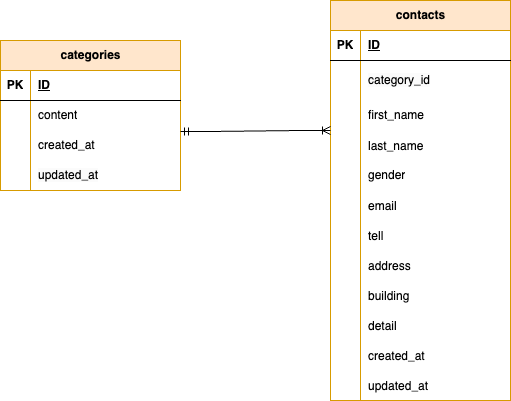

The diagram above was exported from draw.io. Its source (the exported page's mxGraphModel, read from the mxfile embedded in the PNG):
<mxGraphModel dx="808" dy="692" grid="1" gridSize="10" guides="1" tooltips="1" connect="1" arrows="1" fold="1" page="1" pageScale="1" pageWidth="827" pageHeight="1169" background="#FFFFFF" math="0" shadow="0">
  <root>
    <mxCell id="0" />
    <mxCell id="1" parent="0" />
    <mxCell id="28" value="&lt;span class=&quot;notion-enable-hover&quot; data-token-index=&quot;0&quot;&gt;categories&lt;/span&gt;" style="shape=table;startSize=30;container=1;collapsible=1;childLayout=tableLayout;fixedRows=1;rowLines=0;fontStyle=1;align=center;resizeLast=1;html=1;fillColor=#ffe6cc;strokeColor=#d79b00;" parent="1" vertex="1">
      <mxGeometry x="140" y="260" width="180" height="150" as="geometry" />
    </mxCell>
    <mxCell id="29" value="" style="shape=tableRow;horizontal=0;startSize=0;swimlaneHead=0;swimlaneBody=0;fillColor=none;collapsible=0;dropTarget=0;points=[[0,0.5],[1,0.5]];portConstraint=eastwest;top=0;left=0;right=0;bottom=1;" parent="28" vertex="1">
      <mxGeometry y="30" width="180" height="30" as="geometry" />
    </mxCell>
    <mxCell id="30" value="PK" style="shape=partialRectangle;connectable=0;fillColor=none;top=0;left=0;bottom=0;right=0;fontStyle=1;overflow=hidden;whiteSpace=wrap;html=1;" parent="29" vertex="1">
      <mxGeometry width="30" height="30" as="geometry">
        <mxRectangle width="30" height="30" as="alternateBounds" />
      </mxGeometry>
    </mxCell>
    <mxCell id="31" value="ID" style="shape=partialRectangle;connectable=0;fillColor=none;top=0;left=0;bottom=0;right=0;align=left;spacingLeft=6;fontStyle=5;overflow=hidden;whiteSpace=wrap;html=1;" parent="29" vertex="1">
      <mxGeometry x="30" width="150" height="30" as="geometry">
        <mxRectangle width="150" height="30" as="alternateBounds" />
      </mxGeometry>
    </mxCell>
    <mxCell id="32" value="" style="shape=tableRow;horizontal=0;startSize=0;swimlaneHead=0;swimlaneBody=0;fillColor=none;collapsible=0;dropTarget=0;points=[[0,0.5],[1,0.5]];portConstraint=eastwest;top=0;left=0;right=0;bottom=0;" parent="28" vertex="1">
      <mxGeometry y="60" width="180" height="30" as="geometry" />
    </mxCell>
    <mxCell id="33" value="" style="shape=partialRectangle;connectable=0;fillColor=none;top=0;left=0;bottom=0;right=0;editable=1;overflow=hidden;whiteSpace=wrap;html=1;" parent="32" vertex="1">
      <mxGeometry width="30" height="30" as="geometry">
        <mxRectangle width="30" height="30" as="alternateBounds" />
      </mxGeometry>
    </mxCell>
    <mxCell id="34" value="content" style="shape=partialRectangle;connectable=0;fillColor=none;top=0;left=0;bottom=0;right=0;align=left;spacingLeft=6;overflow=hidden;whiteSpace=wrap;html=1;" parent="32" vertex="1">
      <mxGeometry x="30" width="150" height="30" as="geometry">
        <mxRectangle width="150" height="30" as="alternateBounds" />
      </mxGeometry>
    </mxCell>
    <mxCell id="35" value="" style="shape=tableRow;horizontal=0;startSize=0;swimlaneHead=0;swimlaneBody=0;fillColor=none;collapsible=0;dropTarget=0;points=[[0,0.5],[1,0.5]];portConstraint=eastwest;top=0;left=0;right=0;bottom=0;" parent="28" vertex="1">
      <mxGeometry y="90" width="180" height="30" as="geometry" />
    </mxCell>
    <mxCell id="36" value="" style="shape=partialRectangle;connectable=0;fillColor=none;top=0;left=0;bottom=0;right=0;editable=1;overflow=hidden;whiteSpace=wrap;html=1;" parent="35" vertex="1">
      <mxGeometry width="30" height="30" as="geometry">
        <mxRectangle width="30" height="30" as="alternateBounds" />
      </mxGeometry>
    </mxCell>
    <mxCell id="37" value="&lt;span style=&quot;color: rgb(0, 0, 0);&quot;&gt;created_at&lt;/span&gt;" style="shape=partialRectangle;connectable=0;fillColor=none;top=0;left=0;bottom=0;right=0;align=left;spacingLeft=6;overflow=hidden;whiteSpace=wrap;html=1;" parent="35" vertex="1">
      <mxGeometry x="30" width="150" height="30" as="geometry">
        <mxRectangle width="150" height="30" as="alternateBounds" />
      </mxGeometry>
    </mxCell>
    <mxCell id="38" value="" style="shape=tableRow;horizontal=0;startSize=0;swimlaneHead=0;swimlaneBody=0;fillColor=none;collapsible=0;dropTarget=0;points=[[0,0.5],[1,0.5]];portConstraint=eastwest;top=0;left=0;right=0;bottom=0;" parent="28" vertex="1">
      <mxGeometry y="120" width="180" height="30" as="geometry" />
    </mxCell>
    <mxCell id="39" value="" style="shape=partialRectangle;connectable=0;fillColor=none;top=0;left=0;bottom=0;right=0;editable=1;overflow=hidden;whiteSpace=wrap;html=1;" parent="38" vertex="1">
      <mxGeometry width="30" height="30" as="geometry">
        <mxRectangle width="30" height="30" as="alternateBounds" />
      </mxGeometry>
    </mxCell>
    <mxCell id="40" value="&lt;meta charset=&quot;utf-8&quot;&gt;&lt;span style=&quot;color: rgb(0, 0, 0); font-family: Helvetica; font-size: 12px; font-style: normal; font-variant-ligatures: normal; font-variant-caps: normal; font-weight: 400; letter-spacing: normal; orphans: 2; text-align: left; text-indent: 0px; text-transform: none; widows: 2; word-spacing: 0px; -webkit-text-stroke-width: 0px; white-space: normal; background-color: rgb(251, 251, 251); text-decoration-thickness: initial; text-decoration-style: initial; text-decoration-color: initial; display: inline !important; float: none;&quot;&gt;updated_at&lt;/span&gt;" style="shape=partialRectangle;connectable=0;fillColor=none;top=0;left=0;bottom=0;right=0;align=left;spacingLeft=6;overflow=hidden;whiteSpace=wrap;html=1;" parent="38" vertex="1">
      <mxGeometry x="30" width="150" height="30" as="geometry">
        <mxRectangle width="150" height="30" as="alternateBounds" />
      </mxGeometry>
    </mxCell>
    <mxCell id="2" value="&lt;span class=&quot;notion-enable-hover&quot; data-token-index=&quot;0&quot;&gt;contacts&lt;/span&gt;" style="shape=table;startSize=30;container=1;collapsible=1;childLayout=tableLayout;fixedRows=1;rowLines=0;fontStyle=1;align=center;resizeLast=1;html=1;fillColor=#ffe6cc;strokeColor=#d79b00;" parent="1" vertex="1">
      <mxGeometry x="470" y="220" width="180" height="400" as="geometry" />
    </mxCell>
    <mxCell id="3" value="" style="shape=tableRow;horizontal=0;startSize=0;swimlaneHead=0;swimlaneBody=0;fillColor=none;collapsible=0;dropTarget=0;points=[[0,0.5],[1,0.5]];portConstraint=eastwest;top=0;left=0;right=0;bottom=1;" parent="2" vertex="1">
      <mxGeometry y="30" width="180" height="30" as="geometry" />
    </mxCell>
    <mxCell id="4" value="PK" style="shape=partialRectangle;connectable=0;fillColor=none;top=0;left=0;bottom=0;right=0;fontStyle=1;overflow=hidden;whiteSpace=wrap;html=1;" parent="3" vertex="1">
      <mxGeometry width="30" height="30" as="geometry">
        <mxRectangle width="30" height="30" as="alternateBounds" />
      </mxGeometry>
    </mxCell>
    <mxCell id="5" value="ID" style="shape=partialRectangle;connectable=0;fillColor=none;top=0;left=0;bottom=0;right=0;align=left;spacingLeft=6;fontStyle=5;overflow=hidden;whiteSpace=wrap;html=1;" parent="3" vertex="1">
      <mxGeometry x="30" width="150" height="30" as="geometry">
        <mxRectangle width="150" height="30" as="alternateBounds" />
      </mxGeometry>
    </mxCell>
    <mxCell id="6" value="" style="shape=tableRow;horizontal=0;startSize=0;swimlaneHead=0;swimlaneBody=0;fillColor=none;collapsible=0;dropTarget=0;points=[[0,0.5],[1,0.5]];portConstraint=eastwest;top=0;left=0;right=0;bottom=0;" parent="2" vertex="1">
      <mxGeometry y="60" width="180" height="40" as="geometry" />
    </mxCell>
    <mxCell id="7" value="" style="shape=partialRectangle;connectable=0;fillColor=none;top=0;left=0;bottom=0;right=0;editable=1;overflow=hidden;whiteSpace=wrap;html=1;" parent="6" vertex="1">
      <mxGeometry width="30" height="40" as="geometry">
        <mxRectangle width="30" height="40" as="alternateBounds" />
      </mxGeometry>
    </mxCell>
    <mxCell id="8" value="&lt;meta charset=&quot;utf-8&quot;&gt;&lt;span style=&quot;color: rgb(0, 0, 0); font-family: Helvetica; font-size: 12px; font-style: normal; font-variant-ligatures: normal; font-variant-caps: normal; font-weight: 400; letter-spacing: normal; orphans: 2; text-align: left; text-indent: 0px; text-transform: none; widows: 2; word-spacing: 0px; -webkit-text-stroke-width: 0px; white-space: normal; background-color: rgb(251, 251, 251); text-decoration-thickness: initial; text-decoration-style: initial; text-decoration-color: initial; display: inline !important; float: none;&quot;&gt;category_id&lt;/span&gt;" style="shape=partialRectangle;connectable=0;fillColor=none;top=0;left=0;bottom=0;right=0;align=left;spacingLeft=6;overflow=hidden;whiteSpace=wrap;html=1;" parent="6" vertex="1">
      <mxGeometry x="30" width="150" height="40" as="geometry">
        <mxRectangle width="150" height="40" as="alternateBounds" />
      </mxGeometry>
    </mxCell>
    <mxCell id="9" value="" style="shape=tableRow;horizontal=0;startSize=0;swimlaneHead=0;swimlaneBody=0;fillColor=none;collapsible=0;dropTarget=0;points=[[0,0.5],[1,0.5]];portConstraint=eastwest;top=0;left=0;right=0;bottom=0;" parent="2" vertex="1">
      <mxGeometry y="100" width="180" height="30" as="geometry" />
    </mxCell>
    <mxCell id="10" value="" style="shape=partialRectangle;connectable=0;fillColor=none;top=0;left=0;bottom=0;right=0;editable=1;overflow=hidden;whiteSpace=wrap;html=1;" parent="9" vertex="1">
      <mxGeometry width="30" height="30" as="geometry">
        <mxRectangle width="30" height="30" as="alternateBounds" />
      </mxGeometry>
    </mxCell>
    <mxCell id="11" value="first_name" style="shape=partialRectangle;connectable=0;fillColor=none;top=0;left=0;bottom=0;right=0;align=left;spacingLeft=6;overflow=hidden;whiteSpace=wrap;html=1;" parent="9" vertex="1">
      <mxGeometry x="30" width="150" height="30" as="geometry">
        <mxRectangle width="150" height="30" as="alternateBounds" />
      </mxGeometry>
    </mxCell>
    <mxCell id="49" value="" style="shape=tableRow;horizontal=0;startSize=0;swimlaneHead=0;swimlaneBody=0;fillColor=none;collapsible=0;dropTarget=0;points=[[0,0.5],[1,0.5]];portConstraint=eastwest;top=0;left=0;right=0;bottom=0;" vertex="1" parent="2">
      <mxGeometry y="130" width="180" height="30" as="geometry" />
    </mxCell>
    <mxCell id="50" value="" style="shape=partialRectangle;connectable=0;fillColor=none;top=0;left=0;bottom=0;right=0;editable=1;overflow=hidden;" vertex="1" parent="49">
      <mxGeometry width="30" height="30" as="geometry">
        <mxRectangle width="30" height="30" as="alternateBounds" />
      </mxGeometry>
    </mxCell>
    <mxCell id="51" value="last_name" style="shape=partialRectangle;connectable=0;fillColor=none;top=0;left=0;bottom=0;right=0;align=left;spacingLeft=6;overflow=hidden;" vertex="1" parent="49">
      <mxGeometry x="30" width="150" height="30" as="geometry">
        <mxRectangle width="150" height="30" as="alternateBounds" />
      </mxGeometry>
    </mxCell>
    <mxCell id="12" value="" style="shape=tableRow;horizontal=0;startSize=0;swimlaneHead=0;swimlaneBody=0;fillColor=none;collapsible=0;dropTarget=0;points=[[0,0.5],[1,0.5]];portConstraint=eastwest;top=0;left=0;right=0;bottom=0;" parent="2" vertex="1">
      <mxGeometry y="160" width="180" height="30" as="geometry" />
    </mxCell>
    <mxCell id="13" value="" style="shape=partialRectangle;connectable=0;fillColor=none;top=0;left=0;bottom=0;right=0;editable=1;overflow=hidden;whiteSpace=wrap;html=1;" parent="12" vertex="1">
      <mxGeometry width="30" height="30" as="geometry">
        <mxRectangle width="30" height="30" as="alternateBounds" />
      </mxGeometry>
    </mxCell>
    <mxCell id="14" value="gender" style="shape=partialRectangle;connectable=0;fillColor=none;top=0;left=0;bottom=0;right=0;align=left;spacingLeft=6;overflow=hidden;whiteSpace=wrap;html=1;" parent="12" vertex="1">
      <mxGeometry x="30" width="150" height="30" as="geometry">
        <mxRectangle width="150" height="30" as="alternateBounds" />
      </mxGeometry>
    </mxCell>
    <mxCell id="53" value="" style="shape=tableRow;horizontal=0;startSize=0;swimlaneHead=0;swimlaneBody=0;fillColor=none;collapsible=0;dropTarget=0;points=[[0,0.5],[1,0.5]];portConstraint=eastwest;top=0;left=0;right=0;bottom=0;" vertex="1" parent="2">
      <mxGeometry y="190" width="180" height="30" as="geometry" />
    </mxCell>
    <mxCell id="54" value="" style="shape=partialRectangle;connectable=0;fillColor=none;top=0;left=0;bottom=0;right=0;editable=1;overflow=hidden;" vertex="1" parent="53">
      <mxGeometry width="30" height="30" as="geometry">
        <mxRectangle width="30" height="30" as="alternateBounds" />
      </mxGeometry>
    </mxCell>
    <mxCell id="55" value="email" style="shape=partialRectangle;connectable=0;fillColor=none;top=0;left=0;bottom=0;right=0;align=left;spacingLeft=6;overflow=hidden;" vertex="1" parent="53">
      <mxGeometry x="30" width="150" height="30" as="geometry">
        <mxRectangle width="150" height="30" as="alternateBounds" />
      </mxGeometry>
    </mxCell>
    <mxCell id="57" value="" style="shape=tableRow;horizontal=0;startSize=0;swimlaneHead=0;swimlaneBody=0;fillColor=none;collapsible=0;dropTarget=0;points=[[0,0.5],[1,0.5]];portConstraint=eastwest;top=0;left=0;right=0;bottom=0;" vertex="1" parent="2">
      <mxGeometry y="220" width="180" height="30" as="geometry" />
    </mxCell>
    <mxCell id="58" value="" style="shape=partialRectangle;connectable=0;fillColor=none;top=0;left=0;bottom=0;right=0;editable=1;overflow=hidden;" vertex="1" parent="57">
      <mxGeometry width="30" height="30" as="geometry">
        <mxRectangle width="30" height="30" as="alternateBounds" />
      </mxGeometry>
    </mxCell>
    <mxCell id="59" value="tell" style="shape=partialRectangle;connectable=0;fillColor=none;top=0;left=0;bottom=0;right=0;align=left;spacingLeft=6;overflow=hidden;" vertex="1" parent="57">
      <mxGeometry x="30" width="150" height="30" as="geometry">
        <mxRectangle width="150" height="30" as="alternateBounds" />
      </mxGeometry>
    </mxCell>
    <mxCell id="61" value="" style="shape=tableRow;horizontal=0;startSize=0;swimlaneHead=0;swimlaneBody=0;fillColor=none;collapsible=0;dropTarget=0;points=[[0,0.5],[1,0.5]];portConstraint=eastwest;top=0;left=0;right=0;bottom=0;" vertex="1" parent="2">
      <mxGeometry y="250" width="180" height="30" as="geometry" />
    </mxCell>
    <mxCell id="62" value="" style="shape=partialRectangle;connectable=0;fillColor=none;top=0;left=0;bottom=0;right=0;editable=1;overflow=hidden;" vertex="1" parent="61">
      <mxGeometry width="30" height="30" as="geometry">
        <mxRectangle width="30" height="30" as="alternateBounds" />
      </mxGeometry>
    </mxCell>
    <mxCell id="63" value="address" style="shape=partialRectangle;connectable=0;fillColor=none;top=0;left=0;bottom=0;right=0;align=left;spacingLeft=6;overflow=hidden;" vertex="1" parent="61">
      <mxGeometry x="30" width="150" height="30" as="geometry">
        <mxRectangle width="150" height="30" as="alternateBounds" />
      </mxGeometry>
    </mxCell>
    <mxCell id="65" value="" style="shape=tableRow;horizontal=0;startSize=0;swimlaneHead=0;swimlaneBody=0;fillColor=none;collapsible=0;dropTarget=0;points=[[0,0.5],[1,0.5]];portConstraint=eastwest;top=0;left=0;right=0;bottom=0;" vertex="1" parent="2">
      <mxGeometry y="280" width="180" height="30" as="geometry" />
    </mxCell>
    <mxCell id="66" value="" style="shape=partialRectangle;connectable=0;fillColor=none;top=0;left=0;bottom=0;right=0;editable=1;overflow=hidden;" vertex="1" parent="65">
      <mxGeometry width="30" height="30" as="geometry">
        <mxRectangle width="30" height="30" as="alternateBounds" />
      </mxGeometry>
    </mxCell>
    <mxCell id="67" value="building" style="shape=partialRectangle;connectable=0;fillColor=none;top=0;left=0;bottom=0;right=0;align=left;spacingLeft=6;overflow=hidden;" vertex="1" parent="65">
      <mxGeometry x="30" width="150" height="30" as="geometry">
        <mxRectangle width="150" height="30" as="alternateBounds" />
      </mxGeometry>
    </mxCell>
    <mxCell id="69" value="" style="shape=tableRow;horizontal=0;startSize=0;swimlaneHead=0;swimlaneBody=0;fillColor=none;collapsible=0;dropTarget=0;points=[[0,0.5],[1,0.5]];portConstraint=eastwest;top=0;left=0;right=0;bottom=0;" vertex="1" parent="2">
      <mxGeometry y="310" width="180" height="30" as="geometry" />
    </mxCell>
    <mxCell id="70" value="" style="shape=partialRectangle;connectable=0;fillColor=none;top=0;left=0;bottom=0;right=0;editable=1;overflow=hidden;" vertex="1" parent="69">
      <mxGeometry width="30" height="30" as="geometry">
        <mxRectangle width="30" height="30" as="alternateBounds" />
      </mxGeometry>
    </mxCell>
    <mxCell id="71" value="detail" style="shape=partialRectangle;connectable=0;fillColor=none;top=0;left=0;bottom=0;right=0;align=left;spacingLeft=6;overflow=hidden;" vertex="1" parent="69">
      <mxGeometry x="30" width="150" height="30" as="geometry">
        <mxRectangle width="150" height="30" as="alternateBounds" />
      </mxGeometry>
    </mxCell>
    <mxCell id="73" value="" style="shape=tableRow;horizontal=0;startSize=0;swimlaneHead=0;swimlaneBody=0;fillColor=none;collapsible=0;dropTarget=0;points=[[0,0.5],[1,0.5]];portConstraint=eastwest;top=0;left=0;right=0;bottom=0;" vertex="1" parent="2">
      <mxGeometry y="340" width="180" height="30" as="geometry" />
    </mxCell>
    <mxCell id="74" value="" style="shape=partialRectangle;connectable=0;fillColor=none;top=0;left=0;bottom=0;right=0;editable=1;overflow=hidden;" vertex="1" parent="73">
      <mxGeometry width="30" height="30" as="geometry">
        <mxRectangle width="30" height="30" as="alternateBounds" />
      </mxGeometry>
    </mxCell>
    <mxCell id="75" value="created_at" style="shape=partialRectangle;connectable=0;fillColor=none;top=0;left=0;bottom=0;right=0;align=left;spacingLeft=6;overflow=hidden;" vertex="1" parent="73">
      <mxGeometry x="30" width="150" height="30" as="geometry">
        <mxRectangle width="150" height="30" as="alternateBounds" />
      </mxGeometry>
    </mxCell>
    <mxCell id="77" value="" style="shape=tableRow;horizontal=0;startSize=0;swimlaneHead=0;swimlaneBody=0;fillColor=none;collapsible=0;dropTarget=0;points=[[0,0.5],[1,0.5]];portConstraint=eastwest;top=0;left=0;right=0;bottom=0;" vertex="1" parent="2">
      <mxGeometry y="370" width="180" height="30" as="geometry" />
    </mxCell>
    <mxCell id="78" value="" style="shape=partialRectangle;connectable=0;fillColor=none;top=0;left=0;bottom=0;right=0;editable=1;overflow=hidden;" vertex="1" parent="77">
      <mxGeometry width="30" height="30" as="geometry">
        <mxRectangle width="30" height="30" as="alternateBounds" />
      </mxGeometry>
    </mxCell>
    <mxCell id="79" value="updated_at" style="shape=partialRectangle;connectable=0;fillColor=none;top=0;left=0;bottom=0;right=0;align=left;spacingLeft=6;overflow=hidden;" vertex="1" parent="77">
      <mxGeometry x="30" width="150" height="30" as="geometry">
        <mxRectangle width="150" height="30" as="alternateBounds" />
      </mxGeometry>
    </mxCell>
    <mxCell id="80" value="" style="edgeStyle=entityRelationEdgeStyle;fontSize=12;html=1;endArrow=ERoneToMany;startArrow=ERmandOne;" edge="1" parent="1">
      <mxGeometry width="100" height="100" relative="1" as="geometry">
        <mxPoint x="320" y="350.99" as="sourcePoint" />
        <mxPoint x="470" y="350" as="targetPoint" />
      </mxGeometry>
    </mxCell>
  </root>
</mxGraphModel>